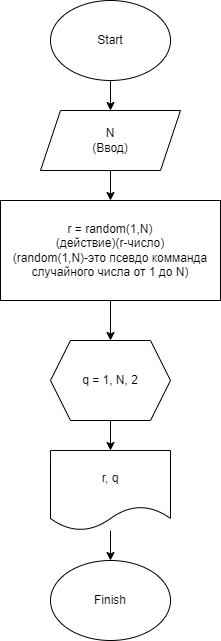

The diagram above was exported from draw.io. Its source (the exported page's mxGraphModel, read from the mxfile embedded in the PNG):
<mxGraphModel dx="1118" dy="520" grid="1" gridSize="10" guides="1" tooltips="1" connect="1" arrows="1" fold="1" page="1" pageScale="1" pageWidth="827" pageHeight="1169" math="0" shadow="0">
  <root>
    <mxCell id="0" />
    <mxCell id="1" parent="0" />
    <mxCell id="17" value="" style="edgeStyle=none;html=1;" edge="1" parent="1">
      <mxGeometry relative="1" as="geometry">
        <mxPoint x="230" y="440" as="sourcePoint" />
        <mxPoint x="230" y="470" as="targetPoint" />
      </mxGeometry>
    </mxCell>
    <mxCell id="22" value="" style="edgeStyle=none;html=1;" edge="1" parent="1" source="23" target="25">
      <mxGeometry relative="1" as="geometry" />
    </mxCell>
    <mxCell id="23" value="Start" style="ellipse;whiteSpace=wrap;html=1;" vertex="1" parent="1">
      <mxGeometry x="170" y="20" width="120" height="80" as="geometry" />
    </mxCell>
    <mxCell id="24" value="" style="edgeStyle=none;html=1;" edge="1" parent="1" source="25" target="27">
      <mxGeometry relative="1" as="geometry" />
    </mxCell>
    <mxCell id="25" value="N&lt;br&gt;(Ввод)" style="shape=parallelogram;perimeter=parallelogramPerimeter;whiteSpace=wrap;html=1;fixedSize=1;" vertex="1" parent="1">
      <mxGeometry x="160" y="130" width="140" height="60" as="geometry" />
    </mxCell>
    <mxCell id="36" value="" style="edgeStyle=none;html=1;" edge="1" parent="1" source="27" target="34">
      <mxGeometry relative="1" as="geometry" />
    </mxCell>
    <mxCell id="27" value="r = random(1,N)&lt;br&gt;(действие)(r-число)&lt;br&gt;(random(1,N)-это псевдо комманда случайного числа от 1 до N)" style="rounded=0;whiteSpace=wrap;html=1;" vertex="1" parent="1">
      <mxGeometry x="120" y="220" width="220" height="100" as="geometry" />
    </mxCell>
    <mxCell id="28" value="" style="edgeStyle=none;html=1;" edge="1" parent="1" source="29" target="30">
      <mxGeometry relative="1" as="geometry" />
    </mxCell>
    <mxCell id="29" value="r, q" style="shape=document;whiteSpace=wrap;html=1;boundedLbl=1;" vertex="1" parent="1">
      <mxGeometry x="170" y="470" width="120" height="80" as="geometry" />
    </mxCell>
    <mxCell id="30" value="Finish" style="ellipse;whiteSpace=wrap;html=1;" vertex="1" parent="1">
      <mxGeometry x="170" y="580" width="120" height="80" as="geometry" />
    </mxCell>
    <mxCell id="34" value="q = 1, N, 2" style="shape=hexagon;perimeter=hexagonPerimeter2;whiteSpace=wrap;html=1;fixedSize=1;" vertex="1" parent="1">
      <mxGeometry x="170" y="360" width="120" height="80" as="geometry" />
    </mxCell>
  </root>
</mxGraphModel>